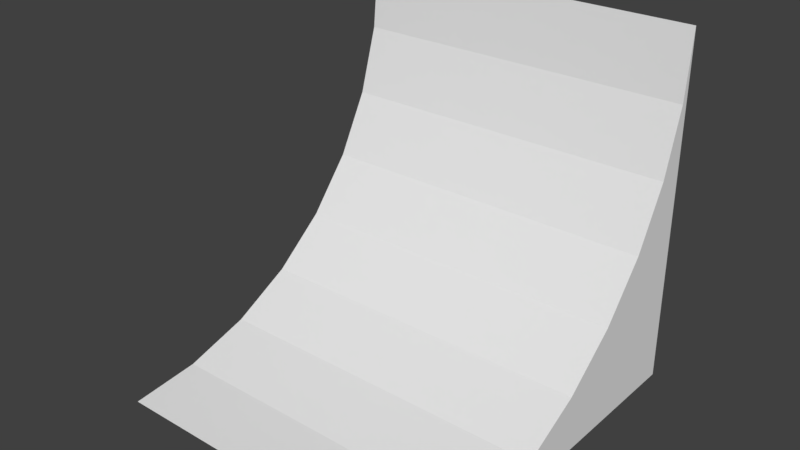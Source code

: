 # Source: curvedRamp.blend  (saved by Blender 2.79.0; exported with 4.5.12 LTS)
import bpy
from mathutils import Matrix  # noqa: F401  (used for matrix-valued properties, if any)

bpy.ops.wm.read_factory_settings(use_empty=True)
scene = bpy.context.scene
scene.name = 'Scene'

# ---- collections
col_collection_1 = bpy.data.collections.new('Collection 1'); scene.collection.children.link(col_collection_1)

# ---- materials (node trees are filled in below, after node groups)
mat_material = bpy.data.materials.new('Material')
mat_material.alpha_threshold = 0.0
mat_material.use_transparent_shadow = False
mat_material.roughness = 0.5
mat_material.line_color = (0.0, 0.0, 0.0, 1.0)

# ---- material node trees

# ---- world
world_world = bpy.data.worlds.new('World'); scene.world = world_world
world_world.color = (0.05088, 0.05088, 0.05088)
world_world.use_sun_shadow = False
world_world.sun_shadow_jitter_overblur = 0.0
world_world.cycles.sampling_method = 'MANUAL'

# ---- meshes
me_cube = bpy.data.meshes.new('Cube')
me_cube.from_pydata([(1.0, -1.0, -1.0), (1.0, -1.0, 1.0), (1.0, -1.0, 1.0), (-1.0, -1.0, 1.0), (-1.0, -1.0, -1.0), (1.0, 1.0, -1.0), (-1.0, 1.0, -1.0), (1.0, 0.6098, -0.9616), (1.0, 0.2346, -0.8478), (1.0, -0.1111, -0.6629), (1.0, -0.4142, -0.4142), (1.0, -0.6629, -0.1111), (1.0, -0.8478, 0.2346), (1.0, -0.9616, 0.6098), (-1.0, -1.0, 1.0), (-1.0, -0.9616, 0.6098), (-1.0, -0.8478, 0.2346), (-1.0, -0.6629, -0.1111), (-1.0, -0.4142, -0.4142), (-1.0, -0.1111, -0.6629), (-1.0, 0.2346, -0.8478), (-1.0, 0.6098, -0.9616)], [], [(0, 1, 2, 3, 4), (5, 0, 4, 6), (0, 5, 7, 8, 9, 10, 11, 12, 13, 1), (14, 3, 2), (3, 14, 15, 16, 17, 18, 19, 20, 21, 6, 4), (7, 5, 6, 21), (21, 20, 8, 7), (20, 19, 9, 8), (19, 18, 10, 9), (18, 17, 11, 10), (17, 16, 12, 11), (16, 15, 13, 12), (15, 14, 1, 13), (14, 2, 1)])
me_cube.materials.append(mat_material)
me_cube.use_remesh_preserve_volume = False
me_cube.use_remesh_preserve_attributes = False
me_cube.use_mirror_vertex_groups = False
me_cube.update()

# ---- objects
ob_ramp = bpy.data.objects.new('Ramp', me_cube)

# ---- transforms, parenting, visibility, modifiers, constraints
ob_ramp.location = (1.0, 1.0, 1.0)
ob_ramp.rotation_euler = (1.571, 0.0, 0.0)
ob_ramp.lock_rotations_4d = False
ob_ramp.empty_display_type = 'ARROWS'
ob_ramp.lineart.crease_threshold = 0.0

# ---- collection membership
col_collection_1.objects.link(ob_ramp)

# ---- scene / render settings (as saved in the file)
scene.frame_start = 1; scene.frame_end = 250; scene.frame_set(1)
scene.render.engine = 'BLENDER_EEVEE_NEXT'
scene.render.resolution_percentage = 50
scene.render.dither_intensity = 0.0
scene.cycles.use_denoising = False
scene.cycles.samples = 128
scene.cycles.sampling_pattern = 'TABULATED_SOBOL'
scene.cycles.use_adaptive_sampling = False
scene.cycles.use_light_tree = False
scene.cycles.blur_glossy = 0.0
scene.cycles.sample_clamp_indirect = 0.0
scene.view_settings.view_transform = 'Standard'
bpy.context.view_layer.update()

# ---- added for rendering (the .blend has no active camera and no usable light): camera, sun
cam_auto = bpy.data.cameras.new('AutoCamera')
cam_auto.lens = 50.0
cam_auto.sensor_width = 36.0
cam_auto.clip_end = 1000.0
ob_auto_camera = bpy.data.objects.new('AutoCamera', cam_auto)
scene.collection.objects.link(ob_auto_camera)
ob_auto_camera.location = (4.20507, -2.84609, 3.56406)
ob_auto_camera.rotation_euler = (1.09748, -7.21219e-08, 0.694738)
scene.camera = ob_auto_camera
light_auto_sun = bpy.data.lights.new('AutoSun', 'SUN')
light_auto_sun.energy = 3.0
light_auto_sun.angle = 0.0523599
ob_auto_sun = bpy.data.objects.new('AutoSun', light_auto_sun)
scene.collection.objects.link(ob_auto_sun)
ob_auto_sun.rotation_euler = (0.872665, 0.174533, 0.523599)
bpy.context.view_layer.update()
